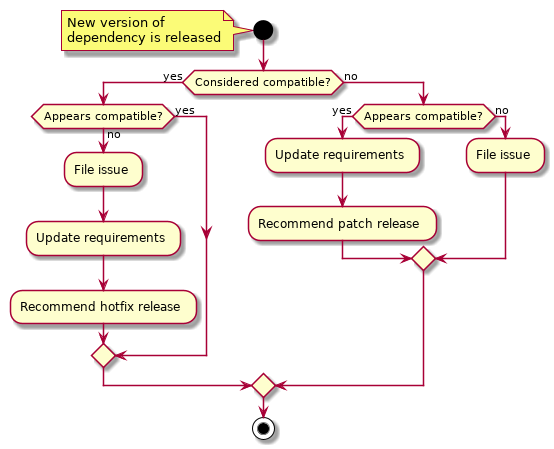

The diagram above was rendered by PlantUML. Its source (embedded in the PNG):
@startuml
start
note
  New version of
  dependency is released
end note
if (Considered compatible?) then (yes)
  if (Appears compatible?) then (yes)
  else (no)
    :File issue;
    :Update requirements;
    :Recommend hotfix release;
  endif
else (no)
  if (Appears compatible?) then (yes)
    :Update requirements;
    :Recommend patch release;
  else (no)
    :File issue;
  endif
endif
stop
@enduml